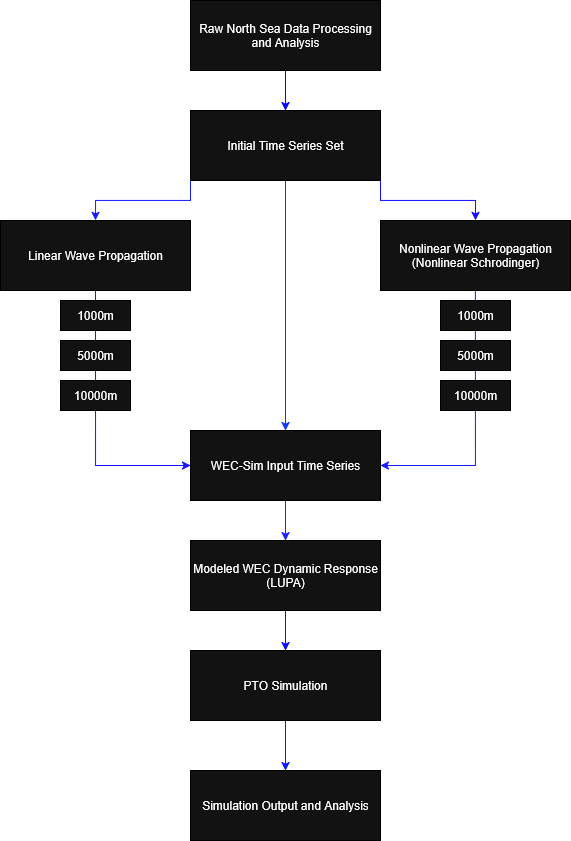

The diagram above was exported from draw.io. Its source (the exported page's mxGraphModel, read from the mxfile embedded in the PNG):
<mxGraphModel dx="1708" dy="1339" grid="1" gridSize="10" guides="1" tooltips="1" connect="1" arrows="1" fold="1" page="1" pageScale="1" pageWidth="850" pageHeight="1100" math="0" shadow="0">
  <root>
    <mxCell id="0" />
    <mxCell id="1" parent="0" />
    <mxCell id="Pl13y6ilbYMbP2TjCj---12" style="edgeStyle=orthogonalEdgeStyle;rounded=0;orthogonalLoop=1;jettySize=auto;html=1;exitX=0.5;exitY=1;exitDx=0;exitDy=0;entryX=0.5;entryY=0;entryDx=0;entryDy=0;labelBorderColor=none;strokeColor=light-dark(#000000,#0303FF);" edge="1" parent="1" source="iSjVhZSMlmbufx8IJmTL-1" target="Pl13y6ilbYMbP2TjCj---1">
      <mxGeometry relative="1" as="geometry" />
    </mxCell>
    <mxCell id="iSjVhZSMlmbufx8IJmTL-1" value="Raw North Sea Data Processing and Analysis" style="rounded=0;whiteSpace=wrap;html=1;convertToSvg=0;labelBorderColor=none;fillColor=default;strokeColor=light-dark(#000000,#000000);" parent="1" vertex="1">
      <mxGeometry x="340" y="20" width="190" height="70" as="geometry" />
    </mxCell>
    <mxCell id="Pl13y6ilbYMbP2TjCj---10" style="edgeStyle=orthogonalEdgeStyle;rounded=0;orthogonalLoop=1;jettySize=auto;html=1;exitX=1;exitY=1;exitDx=0;exitDy=0;entryX=0.5;entryY=0;entryDx=0;entryDy=0;fontColor=light-dark(#000000,#2730FF);labelBorderColor=none;fillColor=#0050ef;strokeColor=light-dark(#001DBC,#0D0DFF);" edge="1" parent="1" source="Pl13y6ilbYMbP2TjCj---1" target="Pl13y6ilbYMbP2TjCj---5">
      <mxGeometry relative="1" as="geometry" />
    </mxCell>
    <mxCell id="Pl13y6ilbYMbP2TjCj---11" style="edgeStyle=orthogonalEdgeStyle;rounded=0;orthogonalLoop=1;jettySize=auto;html=1;exitX=0;exitY=1;exitDx=0;exitDy=0;entryX=0.5;entryY=0;entryDx=0;entryDy=0;labelBorderColor=none;strokeColor=light-dark(#000000,#121DFF);" edge="1" parent="1" source="Pl13y6ilbYMbP2TjCj---1" target="Pl13y6ilbYMbP2TjCj---4">
      <mxGeometry relative="1" as="geometry" />
    </mxCell>
    <mxCell id="Pl13y6ilbYMbP2TjCj---32" style="edgeStyle=orthogonalEdgeStyle;rounded=0;orthogonalLoop=1;jettySize=auto;html=1;exitX=0.5;exitY=1;exitDx=0;exitDy=0;entryX=0.5;entryY=0;entryDx=0;entryDy=0;labelBorderColor=none;strokeColor=light-dark(#000000,#0F34FF);" edge="1" parent="1" source="Pl13y6ilbYMbP2TjCj---1" target="Pl13y6ilbYMbP2TjCj---6">
      <mxGeometry relative="1" as="geometry" />
    </mxCell>
    <mxCell id="Pl13y6ilbYMbP2TjCj---1" value="Initial Time Series Set" style="rounded=0;whiteSpace=wrap;html=1;labelBorderColor=none;strokeColor=light-dark(#000000,#000000);" vertex="1" parent="1">
      <mxGeometry x="340" y="130" width="190" height="70" as="geometry" />
    </mxCell>
    <mxCell id="Pl13y6ilbYMbP2TjCj---8" style="edgeStyle=orthogonalEdgeStyle;rounded=0;orthogonalLoop=1;jettySize=auto;html=1;exitX=0.5;exitY=1;exitDx=0;exitDy=0;entryX=0;entryY=0.5;entryDx=0;entryDy=0;labelBorderColor=none;strokeColor=light-dark(#000000,#1712FF);" edge="1" parent="1" source="Pl13y6ilbYMbP2TjCj---4" target="Pl13y6ilbYMbP2TjCj---6">
      <mxGeometry relative="1" as="geometry">
        <mxPoint x="245" y="485" as="targetPoint" />
      </mxGeometry>
    </mxCell>
    <mxCell id="Pl13y6ilbYMbP2TjCj---4" value="Linear Wave Propagation" style="rounded=0;whiteSpace=wrap;html=1;labelBorderColor=none;strokeColor=light-dark(#000000,#000000);" vertex="1" parent="1">
      <mxGeometry x="150" y="240" width="190" height="70" as="geometry" />
    </mxCell>
    <mxCell id="Pl13y6ilbYMbP2TjCj---33" style="edgeStyle=orthogonalEdgeStyle;rounded=0;orthogonalLoop=1;jettySize=auto;html=1;exitX=0.5;exitY=1;exitDx=0;exitDy=0;entryX=1;entryY=0.5;entryDx=0;entryDy=0;strokeColor=light-dark(#000000,#141EFF);" edge="1" parent="1" source="Pl13y6ilbYMbP2TjCj---5" target="Pl13y6ilbYMbP2TjCj---6">
      <mxGeometry relative="1" as="geometry" />
    </mxCell>
    <mxCell id="Pl13y6ilbYMbP2TjCj---5" value="Nonlinear Wave Propagation (Nonlinear Schrodinger)" style="rounded=0;whiteSpace=wrap;html=1;labelBorderColor=none;strokeColor=light-dark(#000000,#000000);" vertex="1" parent="1">
      <mxGeometry x="530" y="240" width="190" height="70" as="geometry" />
    </mxCell>
    <mxCell id="Pl13y6ilbYMbP2TjCj---25" value="" style="edgeStyle=orthogonalEdgeStyle;rounded=0;orthogonalLoop=1;jettySize=auto;html=1;labelBorderColor=none;strokeColor=light-dark(#000000,#1C21FF);" edge="1" parent="1" source="Pl13y6ilbYMbP2TjCj---6" target="Pl13y6ilbYMbP2TjCj---23">
      <mxGeometry relative="1" as="geometry" />
    </mxCell>
    <mxCell id="Pl13y6ilbYMbP2TjCj---6" value="WEC-Sim Input Time Series" style="rounded=0;whiteSpace=wrap;html=1;labelBorderColor=none;strokeColor=light-dark(#000000,#000000);" vertex="1" parent="1">
      <mxGeometry x="340" y="450" width="190" height="70" as="geometry" />
    </mxCell>
    <mxCell id="Pl13y6ilbYMbP2TjCj---14" value="&lt;div&gt;1000m&lt;/div&gt;" style="rounded=0;whiteSpace=wrap;html=1;labelBorderColor=none;strokeColor=light-dark(#000000,#000000);" vertex="1" parent="1">
      <mxGeometry x="210" y="320" width="70" height="30" as="geometry" />
    </mxCell>
    <mxCell id="Pl13y6ilbYMbP2TjCj---15" value="&lt;div&gt;5000m&lt;/div&gt;" style="rounded=0;whiteSpace=wrap;html=1;labelBorderColor=none;strokeColor=light-dark(#000000,#000000);" vertex="1" parent="1">
      <mxGeometry x="210" y="360" width="70" height="30" as="geometry" />
    </mxCell>
    <mxCell id="Pl13y6ilbYMbP2TjCj---16" value="&lt;div&gt;10000m&lt;/div&gt;" style="rounded=0;whiteSpace=wrap;html=1;labelBorderColor=none;strokeColor=light-dark(#000000,#000000);" vertex="1" parent="1">
      <mxGeometry x="210" y="400" width="70" height="30" as="geometry" />
    </mxCell>
    <mxCell id="Pl13y6ilbYMbP2TjCj---17" value="&lt;div&gt;5000m&lt;/div&gt;" style="rounded=0;whiteSpace=wrap;html=1;labelBorderColor=none;strokeColor=light-dark(#000000,#000000);" vertex="1" parent="1">
      <mxGeometry x="590" y="360" width="70" height="30" as="geometry" />
    </mxCell>
    <mxCell id="Pl13y6ilbYMbP2TjCj---19" value="&lt;div&gt;10000m&lt;/div&gt;" style="rounded=0;whiteSpace=wrap;html=1;labelBorderColor=none;strokeColor=light-dark(#000000,#000000);" vertex="1" parent="1">
      <mxGeometry x="590" y="400" width="70" height="30" as="geometry" />
    </mxCell>
    <mxCell id="Pl13y6ilbYMbP2TjCj---21" value="&lt;div&gt;1000m&lt;/div&gt;" style="rounded=0;whiteSpace=wrap;html=1;labelBorderColor=none;strokeColor=light-dark(#000000,#000000);" vertex="1" parent="1">
      <mxGeometry x="590" y="320" width="70" height="30" as="geometry" />
    </mxCell>
    <mxCell id="Pl13y6ilbYMbP2TjCj---27" value="" style="edgeStyle=orthogonalEdgeStyle;rounded=0;orthogonalLoop=1;jettySize=auto;html=1;labelBorderColor=none;strokeColor=light-dark(#000000,#0B0BFF);" edge="1" parent="1" source="Pl13y6ilbYMbP2TjCj---23" target="Pl13y6ilbYMbP2TjCj---26">
      <mxGeometry relative="1" as="geometry" />
    </mxCell>
    <mxCell id="Pl13y6ilbYMbP2TjCj---23" value="&lt;div&gt;Modeled WEC&amp;nbsp;Dynamic Response (LUPA)&lt;/div&gt;" style="rounded=0;whiteSpace=wrap;html=1;labelBorderColor=none;strokeColor=light-dark(#000000,#000000);" vertex="1" parent="1">
      <mxGeometry x="340" y="560" width="190" height="70" as="geometry" />
    </mxCell>
    <mxCell id="Pl13y6ilbYMbP2TjCj---29" value="" style="edgeStyle=orthogonalEdgeStyle;rounded=0;orthogonalLoop=1;jettySize=auto;html=1;labelBorderColor=none;strokeColor=light-dark(#000000,#0D18FF);" edge="1" parent="1" source="Pl13y6ilbYMbP2TjCj---26" target="Pl13y6ilbYMbP2TjCj---28">
      <mxGeometry relative="1" as="geometry" />
    </mxCell>
    <mxCell id="Pl13y6ilbYMbP2TjCj---26" value="PTO Simulation" style="rounded=0;whiteSpace=wrap;html=1;labelBorderColor=none;strokeColor=light-dark(#000000,#000000);" vertex="1" parent="1">
      <mxGeometry x="340" y="670" width="190" height="70" as="geometry" />
    </mxCell>
    <mxCell id="Pl13y6ilbYMbP2TjCj---28" value="Simulation Output and Analysis" style="rounded=0;whiteSpace=wrap;html=1;labelBorderColor=none;fillColor=default;strokeColor=light-dark(#000000,#000000);" vertex="1" parent="1">
      <mxGeometry x="340" y="790" width="190" height="70" as="geometry" />
    </mxCell>
  </root>
</mxGraphModel>